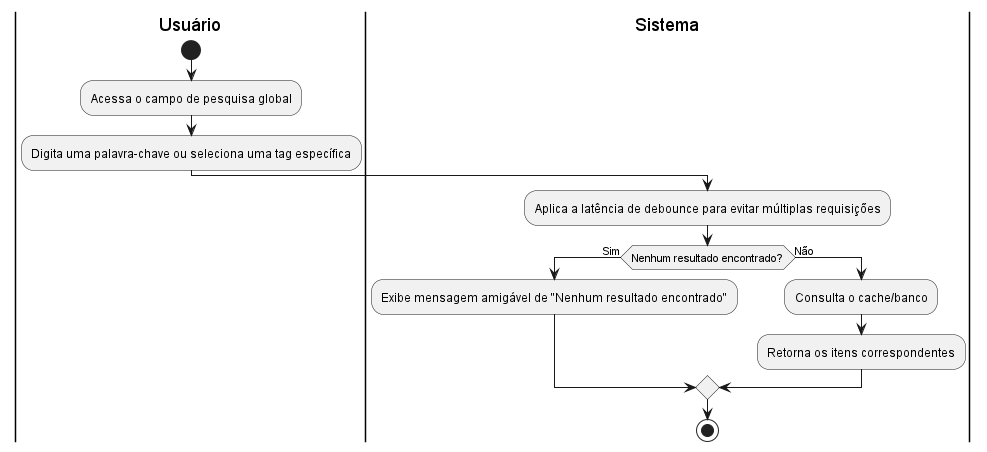

The diagram above was rendered by PlantUML. Its source (embedded in the PNG):
@startuml diagrama_UC05

|Usuário|
start
:Acessa o campo de pesquisa global;
:Digita uma palavra-chave ou seleciona uma tag específica;

|Sistema|
:Aplica a latência de debounce para evitar múltiplas requisições;

if (Nenhum resultado encontrado?) then (Sim)
    |Sistema|
    :Exibe mensagem amigável de "Nenhum resultado encontrado";
else (Não)
    |Sistema|
    :Consulta o cache/banco;
    :Retorna os itens correspondentes;
endif

stop
@enduml